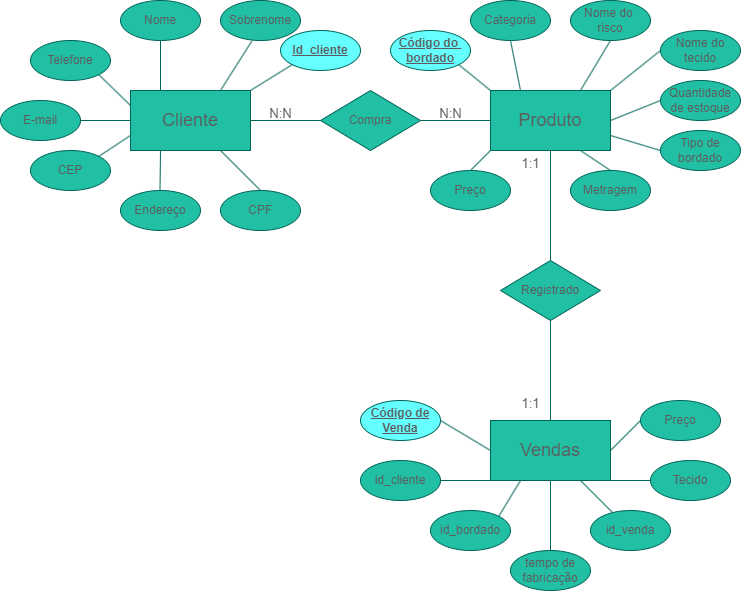

The diagram above was exported from draw.io. Its source (the exported page's mxGraphModel, read from the mxfile embedded in the PNG):
<mxGraphModel dx="2033" dy="789" grid="1" gridSize="10" guides="1" tooltips="1" connect="1" arrows="1" fold="1" page="1" pageScale="1" pageWidth="827" pageHeight="1169" math="0" shadow="0">
  <root>
    <mxCell id="0" />
    <mxCell id="1" parent="0" />
    <mxCell id="TqnRZSvEb-6nb0aAuMXs-2" value="Compra" style="rhombus;whiteSpace=wrap;html=1;labelBackgroundColor=none;fillColor=#21C0A5;strokeColor=#006658;fontColor=#5C5C5C;" parent="1" vertex="1">
      <mxGeometry x="350" y="220" width="100" height="60" as="geometry" />
    </mxCell>
    <mxCell id="TqnRZSvEb-6nb0aAuMXs-4" value="&lt;font style=&quot;font-size: 18px;&quot;&gt;Cliente&lt;/font&gt;" style="rounded=0;whiteSpace=wrap;html=1;labelBackgroundColor=none;fillColor=#21C0A5;strokeColor=#006658;fontColor=#5C5C5C;" parent="1" vertex="1">
      <mxGeometry x="160" y="220" width="120" height="60" as="geometry" />
    </mxCell>
    <mxCell id="TqnRZSvEb-6nb0aAuMXs-5" value="CPF" style="ellipse;whiteSpace=wrap;html=1;labelBackgroundColor=none;fillColor=#21C0A5;strokeColor=#006658;fontColor=#5C5C5C;" parent="1" vertex="1">
      <mxGeometry x="250" y="320" width="80" height="40" as="geometry" />
    </mxCell>
    <mxCell id="TqnRZSvEb-6nb0aAuMXs-6" value="Sobrenome" style="ellipse;whiteSpace=wrap;html=1;labelBackgroundColor=none;fillColor=#21C0A5;strokeColor=#006658;fontColor=#5C5C5C;" parent="1" vertex="1">
      <mxGeometry x="250" y="130" width="80" height="40" as="geometry" />
    </mxCell>
    <mxCell id="TqnRZSvEb-6nb0aAuMXs-7" value="Nome" style="ellipse;whiteSpace=wrap;html=1;labelBackgroundColor=none;fillColor=#21C0A5;strokeColor=#006658;fontColor=#5C5C5C;" parent="1" vertex="1">
      <mxGeometry x="150" y="130" width="80" height="40" as="geometry" />
    </mxCell>
    <mxCell id="TqnRZSvEb-6nb0aAuMXs-8" value="Telefone" style="ellipse;whiteSpace=wrap;html=1;labelBackgroundColor=none;fillColor=#21C0A5;strokeColor=#006658;fontColor=#5C5C5C;" parent="1" vertex="1">
      <mxGeometry x="60" y="170" width="80" height="40" as="geometry" />
    </mxCell>
    <mxCell id="TqnRZSvEb-6nb0aAuMXs-9" value="E-mail" style="ellipse;whiteSpace=wrap;html=1;labelBackgroundColor=none;fillColor=#21C0A5;strokeColor=#006658;fontColor=#5C5C5C;" parent="1" vertex="1">
      <mxGeometry x="30" y="230" width="80" height="40" as="geometry" />
    </mxCell>
    <mxCell id="TqnRZSvEb-6nb0aAuMXs-10" value="CEP" style="ellipse;whiteSpace=wrap;html=1;labelBackgroundColor=none;fillColor=#21C0A5;strokeColor=#006658;fontColor=#5C5C5C;" parent="1" vertex="1">
      <mxGeometry x="60" y="280" width="80" height="40" as="geometry" />
    </mxCell>
    <mxCell id="TqnRZSvEb-6nb0aAuMXs-11" value="Endereço" style="ellipse;whiteSpace=wrap;html=1;labelBackgroundColor=none;fillColor=#21C0A5;strokeColor=#006658;fontColor=#5C5C5C;" parent="1" vertex="1">
      <mxGeometry x="150" y="320" width="80" height="40" as="geometry" />
    </mxCell>
    <mxCell id="TqnRZSvEb-6nb0aAuMXs-12" value="" style="endArrow=none;html=1;rounded=0;entryX=0.5;entryY=1;entryDx=0;entryDy=0;exitX=0.25;exitY=0;exitDx=0;exitDy=0;labelBackgroundColor=none;strokeColor=#006658;fontColor=default;" parent="1" source="TqnRZSvEb-6nb0aAuMXs-4" target="TqnRZSvEb-6nb0aAuMXs-7" edge="1">
      <mxGeometry width="50" height="50" relative="1" as="geometry">
        <mxPoint x="364" y="250" as="sourcePoint" />
        <mxPoint x="414" y="200" as="targetPoint" />
      </mxGeometry>
    </mxCell>
    <mxCell id="TqnRZSvEb-6nb0aAuMXs-13" value="" style="endArrow=none;html=1;rounded=0;exitX=0.25;exitY=0;exitDx=0;exitDy=0;labelBackgroundColor=none;strokeColor=#006658;fontColor=default;" parent="1" edge="1">
      <mxGeometry width="50" height="50" relative="1" as="geometry">
        <mxPoint x="189.5" y="320" as="sourcePoint" />
        <mxPoint x="190" y="280" as="targetPoint" />
      </mxGeometry>
    </mxCell>
    <mxCell id="TqnRZSvEb-6nb0aAuMXs-15" value="" style="endArrow=none;html=1;rounded=0;entryX=1;entryY=1;entryDx=0;entryDy=0;exitX=0;exitY=0.25;exitDx=0;exitDy=0;labelBackgroundColor=none;strokeColor=#006658;fontColor=default;" parent="1" source="TqnRZSvEb-6nb0aAuMXs-4" target="TqnRZSvEb-6nb0aAuMXs-8" edge="1">
      <mxGeometry width="50" height="50" relative="1" as="geometry">
        <mxPoint x="150" y="240" as="sourcePoint" />
        <mxPoint x="150" y="190" as="targetPoint" />
      </mxGeometry>
    </mxCell>
    <mxCell id="TqnRZSvEb-6nb0aAuMXs-18" value="" style="endArrow=none;html=1;rounded=0;entryX=0.39;entryY=1.02;entryDx=0;entryDy=0;entryPerimeter=0;exitX=0.75;exitY=0;exitDx=0;exitDy=0;labelBackgroundColor=none;strokeColor=#006658;fontColor=default;" parent="1" source="TqnRZSvEb-6nb0aAuMXs-4" target="TqnRZSvEb-6nb0aAuMXs-6" edge="1">
      <mxGeometry width="50" height="50" relative="1" as="geometry">
        <mxPoint x="410" y="310" as="sourcePoint" />
        <mxPoint x="460" y="260" as="targetPoint" />
      </mxGeometry>
    </mxCell>
    <mxCell id="TqnRZSvEb-6nb0aAuMXs-19" value="" style="endArrow=none;html=1;rounded=0;exitX=0.5;exitY=0;exitDx=0;exitDy=0;entryX=0.75;entryY=1;entryDx=0;entryDy=0;labelBackgroundColor=none;strokeColor=#006658;fontColor=default;" parent="1" source="TqnRZSvEb-6nb0aAuMXs-5" target="TqnRZSvEb-6nb0aAuMXs-4" edge="1">
      <mxGeometry width="50" height="50" relative="1" as="geometry">
        <mxPoint x="410" y="310" as="sourcePoint" />
        <mxPoint x="460" y="260" as="targetPoint" />
      </mxGeometry>
    </mxCell>
    <mxCell id="TqnRZSvEb-6nb0aAuMXs-20" value="" style="endArrow=none;html=1;rounded=0;entryX=1;entryY=0;entryDx=0;entryDy=0;exitX=0;exitY=0.75;exitDx=0;exitDy=0;labelBackgroundColor=none;strokeColor=#006658;fontColor=default;" parent="1" source="TqnRZSvEb-6nb0aAuMXs-4" target="TqnRZSvEb-6nb0aAuMXs-10" edge="1">
      <mxGeometry width="50" height="50" relative="1" as="geometry">
        <mxPoint x="120" y="380" as="sourcePoint" />
        <mxPoint x="290" y="390" as="targetPoint" />
      </mxGeometry>
    </mxCell>
    <mxCell id="TqnRZSvEb-6nb0aAuMXs-21" value="" style="endArrow=none;html=1;rounded=0;entryX=1;entryY=0.5;entryDx=0;entryDy=0;exitX=0;exitY=0.5;exitDx=0;exitDy=0;labelBackgroundColor=none;strokeColor=#006658;fontColor=default;" parent="1" source="TqnRZSvEb-6nb0aAuMXs-4" target="TqnRZSvEb-6nb0aAuMXs-9" edge="1">
      <mxGeometry width="50" height="50" relative="1" as="geometry">
        <mxPoint x="-10" y="330" as="sourcePoint" />
        <mxPoint x="40" y="280" as="targetPoint" />
      </mxGeometry>
    </mxCell>
    <mxCell id="TqnRZSvEb-6nb0aAuMXs-22" value="&lt;font style=&quot;font-size: 18px;&quot;&gt;Produto&lt;/font&gt;" style="rounded=0;whiteSpace=wrap;html=1;labelBackgroundColor=none;fillColor=#21C0A5;strokeColor=#006658;fontColor=#5C5C5C;" parent="1" vertex="1">
      <mxGeometry x="520" y="220" width="120" height="60" as="geometry" />
    </mxCell>
    <mxCell id="TqnRZSvEb-6nb0aAuMXs-23" value="Categoria" style="ellipse;whiteSpace=wrap;html=1;labelBackgroundColor=none;fillColor=#21C0A5;strokeColor=#006658;fontColor=#5C5C5C;" parent="1" vertex="1">
      <mxGeometry x="500" y="130" width="80" height="40" as="geometry" />
    </mxCell>
    <mxCell id="TqnRZSvEb-6nb0aAuMXs-24" value="Nome do&amp;nbsp;&lt;br&gt;risco" style="ellipse;whiteSpace=wrap;html=1;labelBackgroundColor=none;fillColor=#21C0A5;strokeColor=#006658;fontColor=#5C5C5C;" parent="1" vertex="1">
      <mxGeometry x="600" y="130" width="80" height="40" as="geometry" />
    </mxCell>
    <mxCell id="TqnRZSvEb-6nb0aAuMXs-25" value="Nome do&lt;br&gt;tecido" style="ellipse;whiteSpace=wrap;html=1;labelBackgroundColor=none;fillColor=#21C0A5;strokeColor=#006658;fontColor=#5C5C5C;" parent="1" vertex="1">
      <mxGeometry x="690" y="160" width="80" height="40" as="geometry" />
    </mxCell>
    <mxCell id="TqnRZSvEb-6nb0aAuMXs-26" value="Quantidade de estoque" style="ellipse;whiteSpace=wrap;html=1;labelBackgroundColor=none;fillColor=#21C0A5;strokeColor=#006658;fontColor=#5C5C5C;" parent="1" vertex="1">
      <mxGeometry x="690" y="210" width="80" height="40" as="geometry" />
    </mxCell>
    <mxCell id="TqnRZSvEb-6nb0aAuMXs-27" value="Tipo de bordado" style="ellipse;whiteSpace=wrap;html=1;labelBackgroundColor=none;fillColor=#21C0A5;strokeColor=#006658;fontColor=#5C5C5C;" parent="1" vertex="1">
      <mxGeometry x="690" y="260" width="80" height="40" as="geometry" />
    </mxCell>
    <mxCell id="TqnRZSvEb-6nb0aAuMXs-28" value="Metragem" style="ellipse;whiteSpace=wrap;html=1;labelBackgroundColor=none;fillColor=#21C0A5;strokeColor=#006658;fontColor=#5C5C5C;" parent="1" vertex="1">
      <mxGeometry x="600" y="300" width="80" height="40" as="geometry" />
    </mxCell>
    <mxCell id="TqnRZSvEb-6nb0aAuMXs-29" value="Preço" style="ellipse;whiteSpace=wrap;html=1;labelBackgroundColor=none;fillColor=#21C0A5;strokeColor=#006658;fontColor=#5C5C5C;" parent="1" vertex="1">
      <mxGeometry x="460" y="300" width="80" height="40" as="geometry" />
    </mxCell>
    <mxCell id="TqnRZSvEb-6nb0aAuMXs-30" value="&lt;b&gt;&lt;u&gt;Código do&amp;nbsp;&lt;br&gt;bordado&lt;/u&gt;&lt;/b&gt;" style="ellipse;whiteSpace=wrap;html=1;labelBackgroundColor=none;fillColor=#66FFFF;strokeColor=#006658;fontColor=#5C5C5C;" parent="1" vertex="1">
      <mxGeometry x="420" y="160" width="80" height="40" as="geometry" />
    </mxCell>
    <mxCell id="TqnRZSvEb-6nb0aAuMXs-31" value="" style="endArrow=none;html=1;rounded=0;entryX=1;entryY=1;entryDx=0;entryDy=0;exitX=0;exitY=0;exitDx=0;exitDy=0;labelBackgroundColor=none;strokeColor=#006658;fontColor=default;" parent="1" source="TqnRZSvEb-6nb0aAuMXs-22" target="TqnRZSvEb-6nb0aAuMXs-30" edge="1">
      <mxGeometry width="50" height="50" relative="1" as="geometry">
        <mxPoint x="410" y="280" as="sourcePoint" />
        <mxPoint x="460" y="230" as="targetPoint" />
      </mxGeometry>
    </mxCell>
    <mxCell id="TqnRZSvEb-6nb0aAuMXs-33" value="" style="endArrow=none;html=1;rounded=0;entryX=0.5;entryY=0;entryDx=0;entryDy=0;exitX=0;exitY=1;exitDx=0;exitDy=0;labelBackgroundColor=none;strokeColor=#006658;fontColor=default;" parent="1" source="TqnRZSvEb-6nb0aAuMXs-22" target="TqnRZSvEb-6nb0aAuMXs-29" edge="1">
      <mxGeometry width="50" height="50" relative="1" as="geometry">
        <mxPoint x="410" y="280" as="sourcePoint" />
        <mxPoint x="460" y="230" as="targetPoint" />
      </mxGeometry>
    </mxCell>
    <mxCell id="TqnRZSvEb-6nb0aAuMXs-34" value="" style="endArrow=none;html=1;rounded=0;entryX=0.5;entryY=1;entryDx=0;entryDy=0;exitX=0.25;exitY=0;exitDx=0;exitDy=0;labelBackgroundColor=none;strokeColor=#006658;fontColor=default;" parent="1" source="TqnRZSvEb-6nb0aAuMXs-22" target="TqnRZSvEb-6nb0aAuMXs-23" edge="1">
      <mxGeometry width="50" height="50" relative="1" as="geometry">
        <mxPoint x="410" y="280" as="sourcePoint" />
        <mxPoint x="460" y="230" as="targetPoint" />
      </mxGeometry>
    </mxCell>
    <mxCell id="TqnRZSvEb-6nb0aAuMXs-35" value="" style="endArrow=none;html=1;rounded=0;entryX=0.5;entryY=1;entryDx=0;entryDy=0;exitX=0.75;exitY=0;exitDx=0;exitDy=0;labelBackgroundColor=none;strokeColor=#006658;fontColor=default;" parent="1" source="TqnRZSvEb-6nb0aAuMXs-22" target="TqnRZSvEb-6nb0aAuMXs-24" edge="1">
      <mxGeometry width="50" height="50" relative="1" as="geometry">
        <mxPoint x="410" y="280" as="sourcePoint" />
        <mxPoint x="460" y="230" as="targetPoint" />
      </mxGeometry>
    </mxCell>
    <mxCell id="TqnRZSvEb-6nb0aAuMXs-36" value="" style="endArrow=none;html=1;rounded=0;entryX=0;entryY=0.5;entryDx=0;entryDy=0;exitX=1;exitY=0;exitDx=0;exitDy=0;labelBackgroundColor=none;strokeColor=#006658;fontColor=default;" parent="1" source="TqnRZSvEb-6nb0aAuMXs-22" target="TqnRZSvEb-6nb0aAuMXs-25" edge="1">
      <mxGeometry width="50" height="50" relative="1" as="geometry">
        <mxPoint x="410" y="280" as="sourcePoint" />
        <mxPoint x="460" y="230" as="targetPoint" />
      </mxGeometry>
    </mxCell>
    <mxCell id="TqnRZSvEb-6nb0aAuMXs-37" value="" style="endArrow=none;html=1;rounded=0;entryX=0;entryY=0.5;entryDx=0;entryDy=0;exitX=1;exitY=0.5;exitDx=0;exitDy=0;labelBackgroundColor=none;strokeColor=#006658;fontColor=default;" parent="1" source="TqnRZSvEb-6nb0aAuMXs-22" target="TqnRZSvEb-6nb0aAuMXs-26" edge="1">
      <mxGeometry width="50" height="50" relative="1" as="geometry">
        <mxPoint x="640" y="240" as="sourcePoint" />
        <mxPoint x="460" y="230" as="targetPoint" />
      </mxGeometry>
    </mxCell>
    <mxCell id="TqnRZSvEb-6nb0aAuMXs-38" value="" style="endArrow=none;html=1;rounded=0;entryX=0;entryY=0.5;entryDx=0;entryDy=0;exitX=1;exitY=0.75;exitDx=0;exitDy=0;labelBackgroundColor=none;strokeColor=#006658;fontColor=default;" parent="1" source="TqnRZSvEb-6nb0aAuMXs-22" target="TqnRZSvEb-6nb0aAuMXs-27" edge="1">
      <mxGeometry width="50" height="50" relative="1" as="geometry">
        <mxPoint x="410" y="280" as="sourcePoint" />
        <mxPoint x="460" y="230" as="targetPoint" />
      </mxGeometry>
    </mxCell>
    <mxCell id="TqnRZSvEb-6nb0aAuMXs-39" value="" style="endArrow=none;html=1;rounded=0;entryX=0.5;entryY=0;entryDx=0;entryDy=0;exitX=0.75;exitY=1;exitDx=0;exitDy=0;labelBackgroundColor=none;strokeColor=#006658;fontColor=default;" parent="1" source="TqnRZSvEb-6nb0aAuMXs-22" target="TqnRZSvEb-6nb0aAuMXs-28" edge="1">
      <mxGeometry width="50" height="50" relative="1" as="geometry">
        <mxPoint x="410" y="280" as="sourcePoint" />
        <mxPoint x="460" y="230" as="targetPoint" />
      </mxGeometry>
    </mxCell>
    <mxCell id="TqnRZSvEb-6nb0aAuMXs-40" value="" style="endArrow=none;html=1;rounded=0;entryX=1;entryY=0.5;entryDx=0;entryDy=0;exitX=0;exitY=0.5;exitDx=0;exitDy=0;labelBackgroundColor=none;strokeColor=#006658;fontColor=default;" parent="1" source="TqnRZSvEb-6nb0aAuMXs-2" target="TqnRZSvEb-6nb0aAuMXs-4" edge="1">
      <mxGeometry width="50" height="50" relative="1" as="geometry">
        <mxPoint x="410" y="280" as="sourcePoint" />
        <mxPoint x="460" y="230" as="targetPoint" />
      </mxGeometry>
    </mxCell>
    <mxCell id="TqnRZSvEb-6nb0aAuMXs-41" value="" style="endArrow=none;html=1;rounded=0;entryX=0;entryY=0.5;entryDx=0;entryDy=0;exitX=1;exitY=0.5;exitDx=0;exitDy=0;labelBackgroundColor=none;strokeColor=#006658;fontColor=default;" parent="1" source="TqnRZSvEb-6nb0aAuMXs-2" target="TqnRZSvEb-6nb0aAuMXs-22" edge="1">
      <mxGeometry width="50" height="50" relative="1" as="geometry">
        <mxPoint x="410" y="280" as="sourcePoint" />
        <mxPoint x="460" y="230" as="targetPoint" />
      </mxGeometry>
    </mxCell>
    <mxCell id="TqnRZSvEb-6nb0aAuMXs-42" value="" style="endArrow=none;html=1;rounded=0;entryX=0.5;entryY=1;entryDx=0;entryDy=0;labelBackgroundColor=none;strokeColor=#006658;fontColor=default;" parent="1" target="TqnRZSvEb-6nb0aAuMXs-22" edge="1">
      <mxGeometry width="50" height="50" relative="1" as="geometry">
        <mxPoint x="580" y="390" as="sourcePoint" />
        <mxPoint x="460" y="230" as="targetPoint" />
      </mxGeometry>
    </mxCell>
    <mxCell id="TqnRZSvEb-6nb0aAuMXs-44" value="&lt;font style=&quot;font-size: 18px;&quot;&gt;Vendas&lt;/font&gt;" style="rounded=0;whiteSpace=wrap;html=1;labelBackgroundColor=none;fillColor=#21C0A5;strokeColor=#006658;fontColor=#5C5C5C;" parent="1" vertex="1">
      <mxGeometry x="520" y="550" width="120" height="60" as="geometry" />
    </mxCell>
    <mxCell id="TqnRZSvEb-6nb0aAuMXs-45" value="&lt;u&gt;&lt;b&gt;Código de Venda&lt;/b&gt;&lt;/u&gt;" style="ellipse;whiteSpace=wrap;html=1;labelBackgroundColor=none;fillColor=#66FFFF;strokeColor=#006658;fontColor=#5C5C5C;" parent="1" vertex="1">
      <mxGeometry x="390" y="530" width="80" height="40" as="geometry" />
    </mxCell>
    <mxCell id="TqnRZSvEb-6nb0aAuMXs-46" value="id_cliente" style="ellipse;whiteSpace=wrap;html=1;labelBackgroundColor=none;fillColor=#21C0A5;strokeColor=#006658;fontColor=#5C5C5C;" parent="1" vertex="1">
      <mxGeometry x="390" y="590" width="80" height="40" as="geometry" />
    </mxCell>
    <mxCell id="TqnRZSvEb-6nb0aAuMXs-47" value="id_bordado" style="ellipse;whiteSpace=wrap;html=1;labelBackgroundColor=none;fillColor=#21C0A5;strokeColor=#006658;fontColor=#5C5C5C;" parent="1" vertex="1">
      <mxGeometry x="460" y="640" width="80" height="40" as="geometry" />
    </mxCell>
    <mxCell id="TqnRZSvEb-6nb0aAuMXs-48" value="id_venda" style="ellipse;whiteSpace=wrap;html=1;labelBackgroundColor=none;fillColor=#21C0A5;strokeColor=#006658;fontColor=#5C5C5C;" parent="1" vertex="1">
      <mxGeometry x="620" y="640" width="80" height="40" as="geometry" />
    </mxCell>
    <mxCell id="TqnRZSvEb-6nb0aAuMXs-49" value="Preço" style="ellipse;whiteSpace=wrap;html=1;labelBackgroundColor=none;fillColor=#21C0A5;strokeColor=#006658;fontColor=#5C5C5C;" parent="1" vertex="1">
      <mxGeometry x="670" y="530" width="80" height="40" as="geometry" />
    </mxCell>
    <mxCell id="TqnRZSvEb-6nb0aAuMXs-50" value="Tecido" style="ellipse;whiteSpace=wrap;html=1;labelBackgroundColor=none;fillColor=#21C0A5;strokeColor=#006658;fontColor=#5C5C5C;" parent="1" vertex="1">
      <mxGeometry x="680" y="590" width="80" height="40" as="geometry" />
    </mxCell>
    <mxCell id="TqnRZSvEb-6nb0aAuMXs-51" value="tempo de fabricação" style="ellipse;whiteSpace=wrap;html=1;labelBackgroundColor=none;fillColor=#21C0A5;strokeColor=#006658;fontColor=#5C5C5C;" parent="1" vertex="1">
      <mxGeometry x="540" y="680" width="80" height="40" as="geometry" />
    </mxCell>
    <mxCell id="TqnRZSvEb-6nb0aAuMXs-52" value="" style="endArrow=none;html=1;rounded=0;entryX=1;entryY=0.5;entryDx=0;entryDy=0;exitX=0;exitY=0.5;exitDx=0;exitDy=0;labelBackgroundColor=none;strokeColor=#006658;fontColor=default;" parent="1" source="TqnRZSvEb-6nb0aAuMXs-44" target="TqnRZSvEb-6nb0aAuMXs-45" edge="1">
      <mxGeometry width="50" height="50" relative="1" as="geometry">
        <mxPoint x="449.28932188134524" y="470" as="sourcePoint" />
        <mxPoint x="480" y="420" as="targetPoint" />
      </mxGeometry>
    </mxCell>
    <mxCell id="TqnRZSvEb-6nb0aAuMXs-53" value="" style="endArrow=none;html=1;rounded=0;entryX=1;entryY=0.5;entryDx=0;entryDy=0;exitX=0;exitY=0.5;exitDx=0;exitDy=0;labelBackgroundColor=none;strokeColor=#006658;fontColor=default;" parent="1" source="TqnRZSvEb-6nb0aAuMXs-49" target="TqnRZSvEb-6nb0aAuMXs-44" edge="1">
      <mxGeometry width="50" height="50" relative="1" as="geometry">
        <mxPoint x="360" y="360" as="sourcePoint" />
        <mxPoint x="410" y="310" as="targetPoint" />
      </mxGeometry>
    </mxCell>
    <mxCell id="TqnRZSvEb-6nb0aAuMXs-54" value="" style="endArrow=none;html=1;rounded=0;entryX=0;entryY=1;entryDx=0;entryDy=0;exitX=1;exitY=0.5;exitDx=0;exitDy=0;labelBackgroundColor=none;strokeColor=#006658;fontColor=default;" parent="1" source="TqnRZSvEb-6nb0aAuMXs-46" target="TqnRZSvEb-6nb0aAuMXs-44" edge="1">
      <mxGeometry width="50" height="50" relative="1" as="geometry">
        <mxPoint x="360" y="360" as="sourcePoint" />
        <mxPoint x="410" y="310" as="targetPoint" />
      </mxGeometry>
    </mxCell>
    <mxCell id="TqnRZSvEb-6nb0aAuMXs-55" value="" style="endArrow=none;html=1;rounded=0;entryX=1;entryY=1;entryDx=0;entryDy=0;exitX=0;exitY=0.5;exitDx=0;exitDy=0;labelBackgroundColor=none;strokeColor=#006658;fontColor=default;" parent="1" source="TqnRZSvEb-6nb0aAuMXs-50" target="TqnRZSvEb-6nb0aAuMXs-44" edge="1">
      <mxGeometry width="50" height="50" relative="1" as="geometry">
        <mxPoint x="360" y="360" as="sourcePoint" />
        <mxPoint x="410" y="310" as="targetPoint" />
      </mxGeometry>
    </mxCell>
    <mxCell id="TqnRZSvEb-6nb0aAuMXs-56" value="" style="endArrow=none;html=1;rounded=0;entryX=0.25;entryY=1;entryDx=0;entryDy=0;exitX=1;exitY=0;exitDx=0;exitDy=0;labelBackgroundColor=none;strokeColor=#006658;fontColor=default;" parent="1" source="TqnRZSvEb-6nb0aAuMXs-47" target="TqnRZSvEb-6nb0aAuMXs-44" edge="1">
      <mxGeometry width="50" height="50" relative="1" as="geometry">
        <mxPoint x="360" y="360" as="sourcePoint" />
        <mxPoint x="410" y="310" as="targetPoint" />
      </mxGeometry>
    </mxCell>
    <mxCell id="TqnRZSvEb-6nb0aAuMXs-57" value="" style="endArrow=none;html=1;rounded=0;entryX=0.75;entryY=1;entryDx=0;entryDy=0;exitX=0.275;exitY=0.05;exitDx=0;exitDy=0;exitPerimeter=0;labelBackgroundColor=none;strokeColor=#006658;fontColor=default;" parent="1" source="TqnRZSvEb-6nb0aAuMXs-48" target="TqnRZSvEb-6nb0aAuMXs-44" edge="1">
      <mxGeometry width="50" height="50" relative="1" as="geometry">
        <mxPoint x="360" y="360" as="sourcePoint" />
        <mxPoint x="410" y="310" as="targetPoint" />
      </mxGeometry>
    </mxCell>
    <mxCell id="TqnRZSvEb-6nb0aAuMXs-58" value="" style="endArrow=none;html=1;rounded=0;entryX=0.5;entryY=1;entryDx=0;entryDy=0;exitX=0.5;exitY=0;exitDx=0;exitDy=0;labelBackgroundColor=none;strokeColor=#006658;fontColor=default;" parent="1" source="TqnRZSvEb-6nb0aAuMXs-51" target="TqnRZSvEb-6nb0aAuMXs-44" edge="1">
      <mxGeometry width="50" height="50" relative="1" as="geometry">
        <mxPoint x="360" y="360" as="sourcePoint" />
        <mxPoint x="410" y="310" as="targetPoint" />
      </mxGeometry>
    </mxCell>
    <mxCell id="TqnRZSvEb-6nb0aAuMXs-65" value="Registrado" style="rhombus;whiteSpace=wrap;html=1;labelBackgroundColor=none;fillColor=#21C0A5;strokeColor=#006658;fontColor=#5C5C5C;" parent="1" vertex="1">
      <mxGeometry x="530" y="390" width="100" height="60" as="geometry" />
    </mxCell>
    <mxCell id="TqnRZSvEb-6nb0aAuMXs-66" value="" style="endArrow=none;html=1;rounded=0;entryX=0.5;entryY=1;entryDx=0;entryDy=0;exitX=0.5;exitY=0;exitDx=0;exitDy=0;labelBackgroundColor=none;strokeColor=#006658;fontColor=default;" parent="1" source="TqnRZSvEb-6nb0aAuMXs-44" target="TqnRZSvEb-6nb0aAuMXs-65" edge="1">
      <mxGeometry width="50" height="50" relative="1" as="geometry">
        <mxPoint x="360" y="360" as="sourcePoint" />
        <mxPoint x="410" y="310" as="targetPoint" />
      </mxGeometry>
    </mxCell>
    <mxCell id="lLt_vEpUKCXbfnhQKYV1-4" value="&lt;font style=&quot;font-size: 13px;&quot;&gt;N:N&lt;/font&gt;" style="text;html=1;align=center;verticalAlign=middle;resizable=0;points=[];autosize=1;strokeColor=none;fillColor=none;labelBackgroundColor=none;fontColor=#5C5C5C;" parent="1" vertex="1">
      <mxGeometry x="285" y="228" width="50" height="30" as="geometry" />
    </mxCell>
    <mxCell id="lLt_vEpUKCXbfnhQKYV1-5" value="&lt;font style=&quot;font-size: 13px;&quot;&gt;N:N&lt;/font&gt;" style="text;html=1;align=center;verticalAlign=middle;resizable=0;points=[];autosize=1;strokeColor=none;fillColor=none;labelBackgroundColor=none;fontColor=#5C5C5C;" parent="1" vertex="1">
      <mxGeometry x="455" y="228" width="50" height="30" as="geometry" />
    </mxCell>
    <mxCell id="lLt_vEpUKCXbfnhQKYV1-6" value="&lt;font style=&quot;font-size: 13px;&quot;&gt;1:1&lt;/font&gt;" style="text;html=1;align=center;verticalAlign=middle;resizable=0;points=[];autosize=1;strokeColor=none;fillColor=none;labelBackgroundColor=none;fontColor=#5C5C5C;" parent="1" vertex="1">
      <mxGeometry x="540" y="278" width="40" height="30" as="geometry" />
    </mxCell>
    <mxCell id="lLt_vEpUKCXbfnhQKYV1-7" value="&lt;font style=&quot;font-size: 13px;&quot;&gt;1:1&lt;/font&gt;" style="text;html=1;align=center;verticalAlign=middle;resizable=0;points=[];autosize=1;strokeColor=none;fillColor=none;labelBackgroundColor=none;fontColor=#5C5C5C;" parent="1" vertex="1">
      <mxGeometry x="540" y="518" width="40" height="30" as="geometry" />
    </mxCell>
    <mxCell id="lLt_vEpUKCXbfnhQKYV1-8" value="&lt;u&gt;&lt;b&gt;Id_cliente&lt;/b&gt;&lt;/u&gt;" style="ellipse;whiteSpace=wrap;html=1;labelBackgroundColor=none;fillColor=#66FFFF;strokeColor=#006658;fontColor=#5C5C5C;" parent="1" vertex="1">
      <mxGeometry x="310" y="160" width="80" height="40" as="geometry" />
    </mxCell>
    <mxCell id="lLt_vEpUKCXbfnhQKYV1-9" value="" style="endArrow=none;html=1;rounded=0;entryX=0;entryY=1;entryDx=0;entryDy=0;labelBackgroundColor=none;strokeColor=#006658;fontColor=default;" parent="1" target="lLt_vEpUKCXbfnhQKYV1-8" edge="1">
      <mxGeometry width="50" height="50" relative="1" as="geometry">
        <mxPoint x="280" y="220" as="sourcePoint" />
        <mxPoint x="291" y="181" as="targetPoint" />
      </mxGeometry>
    </mxCell>
  </root>
</mxGraphModel>